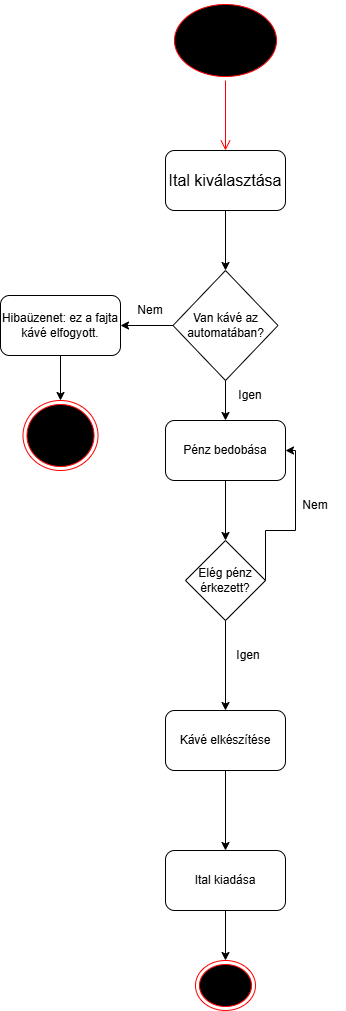

The diagram above was exported from draw.io. Its source (the exported page's mxGraphModel, read from the mxfile embedded in the PNG):
<mxGraphModel dx="1022" dy="564" grid="1" gridSize="10" guides="1" tooltips="1" connect="1" arrows="1" fold="1" page="1" pageScale="1" pageWidth="850" pageHeight="1100" math="0" shadow="0">
  <root>
    <mxCell id="0" />
    <mxCell id="1" parent="0" />
    <mxCell id="1NCSTU46MuZG5U6jheZj-1" parent="1" style="ellipse;html=1;shape=startState;fillColor=#000000;strokeColor=#ff0000;" value="&lt;font style=&quot;color: light-dark(rgb(0, 0, 0), rgb(0, 0, 0)); font-size: 24px;&quot;&gt;Start&lt;/font&gt;" vertex="1">
      <mxGeometry height="80" width="110" x="330" y="30" as="geometry" />
    </mxCell>
    <mxCell id="1NCSTU46MuZG5U6jheZj-2" edge="1" parent="1" source="1NCSTU46MuZG5U6jheZj-1" style="edgeStyle=orthogonalEdgeStyle;html=1;verticalAlign=bottom;endArrow=open;endSize=8;strokeColor=#ff0000;rounded=0;" value="">
      <mxGeometry relative="1" as="geometry">
        <mxPoint x="385" y="180" as="targetPoint" />
      </mxGeometry>
    </mxCell>
    <mxCell id="1NCSTU46MuZG5U6jheZj-5" edge="1" parent="1" source="1NCSTU46MuZG5U6jheZj-3" style="edgeStyle=orthogonalEdgeStyle;rounded=0;orthogonalLoop=1;jettySize=auto;html=1;" target="1NCSTU46MuZG5U6jheZj-4" value="">
      <mxGeometry relative="1" as="geometry" />
    </mxCell>
    <mxCell id="1NCSTU46MuZG5U6jheZj-3" parent="1" style="rounded=1;whiteSpace=wrap;html=1;" value="&lt;font style=&quot;font-size: 16px;&quot;&gt;Ital kiválasztása&lt;/font&gt;" vertex="1">
      <mxGeometry height="60" width="120" x="325" y="180" as="geometry" />
    </mxCell>
    <mxCell id="1NCSTU46MuZG5U6jheZj-7" edge="1" parent="1" source="1NCSTU46MuZG5U6jheZj-4" style="edgeStyle=orthogonalEdgeStyle;rounded=0;orthogonalLoop=1;jettySize=auto;html=1;" target="1NCSTU46MuZG5U6jheZj-6" value="">
      <mxGeometry relative="1" as="geometry" />
    </mxCell>
    <mxCell id="1NCSTU46MuZG5U6jheZj-12" edge="1" parent="1" source="1NCSTU46MuZG5U6jheZj-4" style="edgeStyle=orthogonalEdgeStyle;rounded=0;orthogonalLoop=1;jettySize=auto;html=1;" target="1NCSTU46MuZG5U6jheZj-11" value="">
      <mxGeometry relative="1" as="geometry" />
    </mxCell>
    <mxCell id="1NCSTU46MuZG5U6jheZj-4" parent="1" style="rhombus;whiteSpace=wrap;html=1;" value="Van kávé az automatában?" vertex="1">
      <mxGeometry height="110" width="105" x="332.5" y="300" as="geometry" />
    </mxCell>
    <mxCell id="1NCSTU46MuZG5U6jheZj-10" edge="1" parent="1" source="1NCSTU46MuZG5U6jheZj-6" style="edgeStyle=orthogonalEdgeStyle;rounded=0;orthogonalLoop=1;jettySize=auto;html=1;" target="1NCSTU46MuZG5U6jheZj-9" value="">
      <mxGeometry relative="1" as="geometry" />
    </mxCell>
    <mxCell id="1NCSTU46MuZG5U6jheZj-6" parent="1" style="rounded=1;whiteSpace=wrap;html=1;" value="Hibaüzenet: ez a fajta kávé elfogyott." vertex="1">
      <mxGeometry height="60" width="120" x="160" y="325" as="geometry" />
    </mxCell>
    <mxCell id="1NCSTU46MuZG5U6jheZj-8" parent="1" style="text;html=1;whiteSpace=wrap;strokeColor=none;fillColor=none;align=center;verticalAlign=middle;rounded=0;" value="Nem" vertex="1">
      <mxGeometry height="30" width="60" x="280" y="325" as="geometry" />
    </mxCell>
    <mxCell id="1NCSTU46MuZG5U6jheZj-9" parent="1" style="ellipse;html=1;shape=endState;fillColor=#000000;strokeColor=#ff0000;" value="&lt;font style=&quot;color: light-dark(rgb(0, 0, 0), rgb(0, 0, 0));&quot;&gt;END&lt;/font&gt;" vertex="1">
      <mxGeometry height="70" width="75" x="182.5" y="430" as="geometry" />
    </mxCell>
    <mxCell id="1NCSTU46MuZG5U6jheZj-15" edge="1" parent="1" source="1NCSTU46MuZG5U6jheZj-11" style="edgeStyle=orthogonalEdgeStyle;rounded=0;orthogonalLoop=1;jettySize=auto;html=1;" target="1NCSTU46MuZG5U6jheZj-14" value="">
      <mxGeometry relative="1" as="geometry" />
    </mxCell>
    <mxCell id="1NCSTU46MuZG5U6jheZj-11" parent="1" style="rounded=1;whiteSpace=wrap;html=1;" value="Pénz bedobása" vertex="1">
      <mxGeometry height="60" width="120" x="325" y="450" as="geometry" />
    </mxCell>
    <mxCell id="1NCSTU46MuZG5U6jheZj-13" parent="1" style="text;html=1;whiteSpace=wrap;strokeColor=none;fillColor=none;align=center;verticalAlign=middle;rounded=0;" value="Igen" vertex="1">
      <mxGeometry height="30" width="60" x="380" y="410" as="geometry" />
    </mxCell>
    <mxCell id="1NCSTU46MuZG5U6jheZj-19" edge="1" parent="1" source="1NCSTU46MuZG5U6jheZj-14" style="edgeStyle=orthogonalEdgeStyle;rounded=0;orthogonalLoop=1;jettySize=auto;html=1;" target="1NCSTU46MuZG5U6jheZj-18" value="">
      <mxGeometry relative="1" as="geometry" />
    </mxCell>
    <mxCell id="1NCSTU46MuZG5U6jheZj-14" parent="1" style="rhombus;whiteSpace=wrap;html=1;" value="Elég pénz érkezett?" vertex="1">
      <mxGeometry height="80" width="80" x="345" y="570" as="geometry" />
    </mxCell>
    <mxCell id="1NCSTU46MuZG5U6jheZj-16" edge="1" parent="1" style="endArrow=classic;html=1;rounded=0;edgeStyle=orthogonalEdgeStyle;entryX=1;entryY=0.5;entryDx=0;entryDy=0;" target="1NCSTU46MuZG5U6jheZj-11" value="">
      <mxGeometry height="50" relative="1" width="50" as="geometry">
        <mxPoint x="425" y="610" as="sourcePoint" />
        <mxPoint x="475" y="480" as="targetPoint" />
      </mxGeometry>
    </mxCell>
    <mxCell id="1NCSTU46MuZG5U6jheZj-17" parent="1" style="text;html=1;whiteSpace=wrap;strokeColor=none;fillColor=none;align=center;verticalAlign=middle;rounded=0;" value="Nem" vertex="1">
      <mxGeometry height="30" width="60" x="445" y="520" as="geometry" />
    </mxCell>
    <mxCell id="1NCSTU46MuZG5U6jheZj-22" edge="1" parent="1" source="1NCSTU46MuZG5U6jheZj-18" style="edgeStyle=orthogonalEdgeStyle;rounded=0;orthogonalLoop=1;jettySize=auto;html=1;" target="1NCSTU46MuZG5U6jheZj-21" value="">
      <mxGeometry relative="1" as="geometry" />
    </mxCell>
    <mxCell id="1NCSTU46MuZG5U6jheZj-18" parent="1" style="rounded=1;whiteSpace=wrap;html=1;" value="Kávé elkészítése" vertex="1">
      <mxGeometry height="60" width="120" x="325" y="740" as="geometry" />
    </mxCell>
    <mxCell id="1NCSTU46MuZG5U6jheZj-20" parent="1" style="text;html=1;whiteSpace=wrap;strokeColor=none;fillColor=none;align=center;verticalAlign=middle;rounded=0;" value="Igen" vertex="1">
      <mxGeometry height="30" width="60" x="377.5" y="670" as="geometry" />
    </mxCell>
    <mxCell id="1NCSTU46MuZG5U6jheZj-24" edge="1" parent="1" source="1NCSTU46MuZG5U6jheZj-21" style="edgeStyle=orthogonalEdgeStyle;rounded=0;orthogonalLoop=1;jettySize=auto;html=1;" target="1NCSTU46MuZG5U6jheZj-23" value="">
      <mxGeometry relative="1" as="geometry" />
    </mxCell>
    <mxCell id="1NCSTU46MuZG5U6jheZj-21" parent="1" style="whiteSpace=wrap;html=1;rounded=1;" value="Ital kiadása" vertex="1">
      <mxGeometry height="60" width="120" x="325" y="880" as="geometry" />
    </mxCell>
    <mxCell id="1NCSTU46MuZG5U6jheZj-23" parent="1" style="ellipse;html=1;shape=endState;fillColor=#000000;strokeColor=#ff0000;" value="&lt;font style=&quot;color: light-dark(rgb(0, 0, 0), rgb(0, 0, 0));&quot;&gt;END&lt;/font&gt;" vertex="1">
      <mxGeometry height="50" width="60" x="355" y="990" as="geometry" />
    </mxCell>
  </root>
</mxGraphModel>